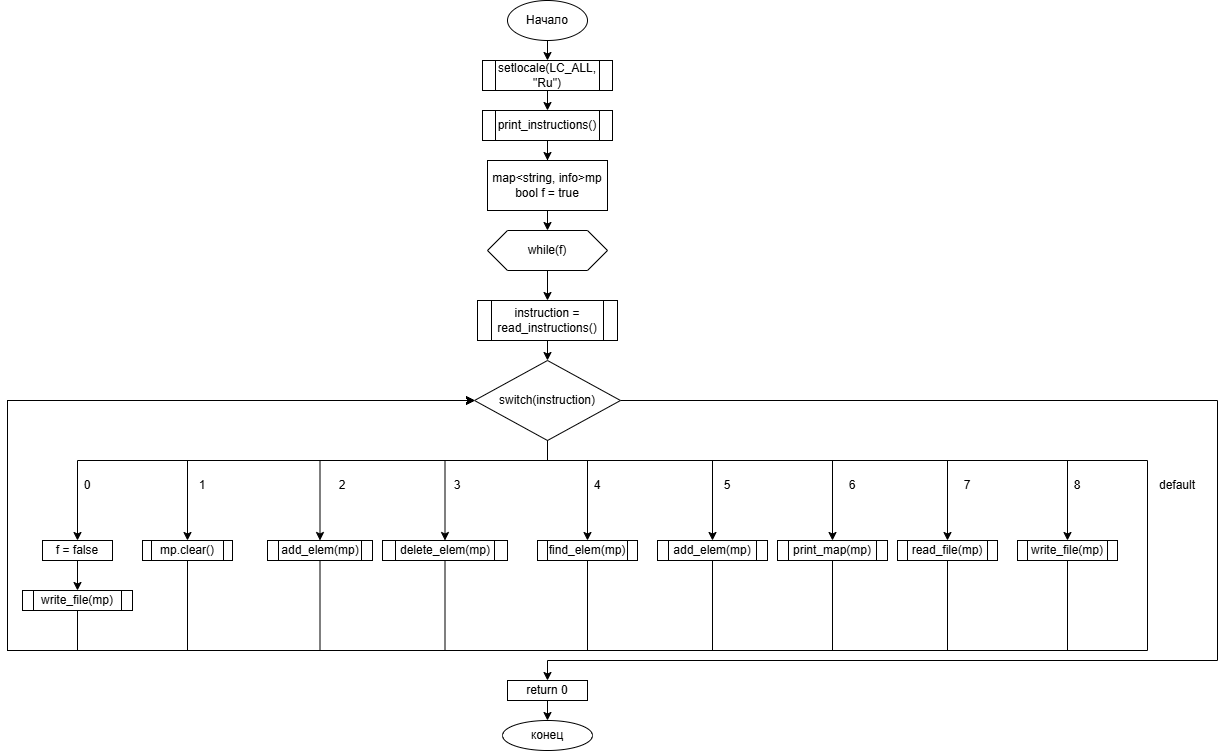

The diagram above was exported from draw.io. Its source (the exported page's mxGraphModel, read from the mxfile embedded in the PNG):
<mxGraphModel dx="2319" dy="1556" grid="1" gridSize="10" guides="1" tooltips="1" connect="1" arrows="1" fold="1" page="1" pageScale="1" pageWidth="827" pageHeight="1169" math="0" shadow="0">
  <root>
    <mxCell id="WIyWlLk6GJQsqaUBKTNV-0" />
    <mxCell id="WIyWlLk6GJQsqaUBKTNV-1" parent="WIyWlLk6GJQsqaUBKTNV-0" />
    <mxCell id="reXHQw3YhDLxEnLHSdrt-2" style="edgeStyle=orthogonalEdgeStyle;rounded=0;orthogonalLoop=1;jettySize=auto;html=1;exitX=0.5;exitY=1;exitDx=0;exitDy=0;entryX=0.5;entryY=0;entryDx=0;entryDy=0;" edge="1" parent="WIyWlLk6GJQsqaUBKTNV-1" source="reXHQw3YhDLxEnLHSdrt-0" target="reXHQw3YhDLxEnLHSdrt-1">
      <mxGeometry relative="1" as="geometry" />
    </mxCell>
    <mxCell id="reXHQw3YhDLxEnLHSdrt-0" value="Начало" style="ellipse;whiteSpace=wrap;html=1;" vertex="1" parent="WIyWlLk6GJQsqaUBKTNV-1">
      <mxGeometry x="360" y="130" width="80" height="40" as="geometry" />
    </mxCell>
    <mxCell id="reXHQw3YhDLxEnLHSdrt-4" style="edgeStyle=orthogonalEdgeStyle;rounded=0;orthogonalLoop=1;jettySize=auto;html=1;exitX=0.5;exitY=1;exitDx=0;exitDy=0;entryX=0.5;entryY=0;entryDx=0;entryDy=0;" edge="1" parent="WIyWlLk6GJQsqaUBKTNV-1" source="reXHQw3YhDLxEnLHSdrt-1" target="reXHQw3YhDLxEnLHSdrt-3">
      <mxGeometry relative="1" as="geometry" />
    </mxCell>
    <mxCell id="reXHQw3YhDLxEnLHSdrt-1" value="setlocale(LC_ALL, &quot;Ru&quot;)" style="shape=process;whiteSpace=wrap;html=1;backgroundOutline=1;" vertex="1" parent="WIyWlLk6GJQsqaUBKTNV-1">
      <mxGeometry x="335" y="190" width="130" height="30" as="geometry" />
    </mxCell>
    <mxCell id="reXHQw3YhDLxEnLHSdrt-7" value="" style="edgeStyle=orthogonalEdgeStyle;rounded=0;orthogonalLoop=1;jettySize=auto;html=1;" edge="1" parent="WIyWlLk6GJQsqaUBKTNV-1" source="reXHQw3YhDLxEnLHSdrt-3" target="reXHQw3YhDLxEnLHSdrt-6">
      <mxGeometry relative="1" as="geometry" />
    </mxCell>
    <mxCell id="reXHQw3YhDLxEnLHSdrt-3" value="print_instructions()" style="shape=process;whiteSpace=wrap;html=1;backgroundOutline=1;" vertex="1" parent="WIyWlLk6GJQsqaUBKTNV-1">
      <mxGeometry x="335" y="240" width="130" height="30" as="geometry" />
    </mxCell>
    <mxCell id="reXHQw3YhDLxEnLHSdrt-9" style="edgeStyle=orthogonalEdgeStyle;rounded=0;orthogonalLoop=1;jettySize=auto;html=1;exitX=0.5;exitY=1;exitDx=0;exitDy=0;entryX=0.5;entryY=0;entryDx=0;entryDy=0;" edge="1" parent="WIyWlLk6GJQsqaUBKTNV-1" source="reXHQw3YhDLxEnLHSdrt-6" target="reXHQw3YhDLxEnLHSdrt-8">
      <mxGeometry relative="1" as="geometry" />
    </mxCell>
    <mxCell id="reXHQw3YhDLxEnLHSdrt-6" value="map&amp;lt;string, info&amp;gt;mp&lt;div&gt;bool f = true&lt;/div&gt;" style="whiteSpace=wrap;html=1;" vertex="1" parent="WIyWlLk6GJQsqaUBKTNV-1">
      <mxGeometry x="340" y="290" width="120" height="50" as="geometry" />
    </mxCell>
    <mxCell id="reXHQw3YhDLxEnLHSdrt-13" value="" style="edgeStyle=orthogonalEdgeStyle;rounded=0;orthogonalLoop=1;jettySize=auto;html=1;" edge="1" parent="WIyWlLk6GJQsqaUBKTNV-1" source="reXHQw3YhDLxEnLHSdrt-8" target="reXHQw3YhDLxEnLHSdrt-12">
      <mxGeometry relative="1" as="geometry" />
    </mxCell>
    <mxCell id="reXHQw3YhDLxEnLHSdrt-8" value="while(f)" style="shape=hexagon;perimeter=hexagonPerimeter2;whiteSpace=wrap;html=1;fixedSize=1;" vertex="1" parent="WIyWlLk6GJQsqaUBKTNV-1">
      <mxGeometry x="340" y="360" width="120" height="40" as="geometry" />
    </mxCell>
    <mxCell id="reXHQw3YhDLxEnLHSdrt-15" style="edgeStyle=orthogonalEdgeStyle;rounded=0;orthogonalLoop=1;jettySize=auto;html=1;exitX=0.5;exitY=1;exitDx=0;exitDy=0;entryX=0.5;entryY=0;entryDx=0;entryDy=0;" edge="1" parent="WIyWlLk6GJQsqaUBKTNV-1" source="reXHQw3YhDLxEnLHSdrt-12" target="reXHQw3YhDLxEnLHSdrt-14">
      <mxGeometry relative="1" as="geometry" />
    </mxCell>
    <mxCell id="reXHQw3YhDLxEnLHSdrt-12" value="instruction = read_instructions()" style="shape=process;whiteSpace=wrap;html=1;backgroundOutline=1;" vertex="1" parent="WIyWlLk6GJQsqaUBKTNV-1">
      <mxGeometry x="330" y="430" width="140" height="40" as="geometry" />
    </mxCell>
    <mxCell id="reXHQw3YhDLxEnLHSdrt-18" style="edgeStyle=orthogonalEdgeStyle;rounded=0;orthogonalLoop=1;jettySize=auto;html=1;exitX=0.5;exitY=1;exitDx=0;exitDy=0;entryX=0.5;entryY=0;entryDx=0;entryDy=0;" edge="1" parent="WIyWlLk6GJQsqaUBKTNV-1" source="reXHQw3YhDLxEnLHSdrt-14" target="reXHQw3YhDLxEnLHSdrt-16">
      <mxGeometry relative="1" as="geometry">
        <Array as="points">
          <mxPoint x="400" y="590" />
          <mxPoint x="-70" y="590" />
        </Array>
      </mxGeometry>
    </mxCell>
    <mxCell id="reXHQw3YhDLxEnLHSdrt-34" style="edgeStyle=orthogonalEdgeStyle;rounded=0;orthogonalLoop=1;jettySize=auto;html=1;exitX=0.5;exitY=1;exitDx=0;exitDy=0;entryX=0.5;entryY=0;entryDx=0;entryDy=0;" edge="1" parent="WIyWlLk6GJQsqaUBKTNV-1" source="reXHQw3YhDLxEnLHSdrt-14" target="reXHQw3YhDLxEnLHSdrt-23">
      <mxGeometry relative="1" as="geometry">
        <Array as="points">
          <mxPoint x="400" y="590" />
          <mxPoint x="40" y="590" />
        </Array>
      </mxGeometry>
    </mxCell>
    <mxCell id="reXHQw3YhDLxEnLHSdrt-35" style="edgeStyle=orthogonalEdgeStyle;rounded=0;orthogonalLoop=1;jettySize=auto;html=1;exitX=0.5;exitY=1;exitDx=0;exitDy=0;entryX=0.5;entryY=0;entryDx=0;entryDy=0;" edge="1" parent="WIyWlLk6GJQsqaUBKTNV-1" source="reXHQw3YhDLxEnLHSdrt-14" target="reXHQw3YhDLxEnLHSdrt-26">
      <mxGeometry relative="1" as="geometry">
        <Array as="points">
          <mxPoint x="400" y="590" />
          <mxPoint x="173" y="590" />
        </Array>
      </mxGeometry>
    </mxCell>
    <mxCell id="reXHQw3YhDLxEnLHSdrt-36" style="edgeStyle=orthogonalEdgeStyle;rounded=0;orthogonalLoop=1;jettySize=auto;html=1;exitX=0.5;exitY=1;exitDx=0;exitDy=0;entryX=0.5;entryY=0;entryDx=0;entryDy=0;" edge="1" parent="WIyWlLk6GJQsqaUBKTNV-1" source="reXHQw3YhDLxEnLHSdrt-14" target="reXHQw3YhDLxEnLHSdrt-27">
      <mxGeometry relative="1" as="geometry">
        <Array as="points">
          <mxPoint x="400" y="590" />
          <mxPoint x="298" y="590" />
        </Array>
      </mxGeometry>
    </mxCell>
    <mxCell id="reXHQw3YhDLxEnLHSdrt-37" style="edgeStyle=orthogonalEdgeStyle;rounded=0;orthogonalLoop=1;jettySize=auto;html=1;exitX=0.5;exitY=1;exitDx=0;exitDy=0;entryX=0.5;entryY=0;entryDx=0;entryDy=0;" edge="1" parent="WIyWlLk6GJQsqaUBKTNV-1" source="reXHQw3YhDLxEnLHSdrt-14" target="reXHQw3YhDLxEnLHSdrt-28">
      <mxGeometry relative="1" as="geometry">
        <Array as="points">
          <mxPoint x="400" y="590" />
          <mxPoint x="440" y="590" />
        </Array>
      </mxGeometry>
    </mxCell>
    <mxCell id="reXHQw3YhDLxEnLHSdrt-38" style="edgeStyle=orthogonalEdgeStyle;rounded=0;orthogonalLoop=1;jettySize=auto;html=1;exitX=0.5;exitY=1;exitDx=0;exitDy=0;entryX=0.5;entryY=0;entryDx=0;entryDy=0;" edge="1" parent="WIyWlLk6GJQsqaUBKTNV-1" source="reXHQw3YhDLxEnLHSdrt-14" target="reXHQw3YhDLxEnLHSdrt-29">
      <mxGeometry relative="1" as="geometry">
        <Array as="points">
          <mxPoint x="400" y="590" />
          <mxPoint x="565" y="590" />
        </Array>
      </mxGeometry>
    </mxCell>
    <mxCell id="reXHQw3YhDLxEnLHSdrt-39" style="edgeStyle=orthogonalEdgeStyle;rounded=0;orthogonalLoop=1;jettySize=auto;html=1;exitX=0.5;exitY=1;exitDx=0;exitDy=0;entryX=0.5;entryY=0;entryDx=0;entryDy=0;" edge="1" parent="WIyWlLk6GJQsqaUBKTNV-1" source="reXHQw3YhDLxEnLHSdrt-14" target="reXHQw3YhDLxEnLHSdrt-30">
      <mxGeometry relative="1" as="geometry">
        <Array as="points">
          <mxPoint x="400" y="590" />
          <mxPoint x="685" y="590" />
        </Array>
      </mxGeometry>
    </mxCell>
    <mxCell id="reXHQw3YhDLxEnLHSdrt-40" style="edgeStyle=orthogonalEdgeStyle;rounded=0;orthogonalLoop=1;jettySize=auto;html=1;exitX=0.5;exitY=1;exitDx=0;exitDy=0;entryX=0.5;entryY=0;entryDx=0;entryDy=0;" edge="1" parent="WIyWlLk6GJQsqaUBKTNV-1" source="reXHQw3YhDLxEnLHSdrt-14" target="reXHQw3YhDLxEnLHSdrt-31">
      <mxGeometry relative="1" as="geometry">
        <Array as="points">
          <mxPoint x="400" y="590" />
          <mxPoint x="800" y="590" />
        </Array>
      </mxGeometry>
    </mxCell>
    <mxCell id="reXHQw3YhDLxEnLHSdrt-41" style="edgeStyle=orthogonalEdgeStyle;rounded=0;orthogonalLoop=1;jettySize=auto;html=1;exitX=0.5;exitY=1;exitDx=0;exitDy=0;entryX=0.5;entryY=0;entryDx=0;entryDy=0;" edge="1" parent="WIyWlLk6GJQsqaUBKTNV-1" source="reXHQw3YhDLxEnLHSdrt-14" target="reXHQw3YhDLxEnLHSdrt-32">
      <mxGeometry relative="1" as="geometry">
        <Array as="points">
          <mxPoint x="400" y="590" />
          <mxPoint x="920" y="590" />
        </Array>
      </mxGeometry>
    </mxCell>
    <mxCell id="reXHQw3YhDLxEnLHSdrt-66" style="edgeStyle=orthogonalEdgeStyle;rounded=0;orthogonalLoop=1;jettySize=auto;html=1;exitX=1;exitY=0.5;exitDx=0;exitDy=0;entryX=0.5;entryY=0;entryDx=0;entryDy=0;" edge="1" parent="WIyWlLk6GJQsqaUBKTNV-1" source="reXHQw3YhDLxEnLHSdrt-14" target="reXHQw3YhDLxEnLHSdrt-65">
      <mxGeometry relative="1" as="geometry">
        <Array as="points">
          <mxPoint x="1070" y="530" />
          <mxPoint x="1070" y="790" />
          <mxPoint x="400" y="790" />
        </Array>
      </mxGeometry>
    </mxCell>
    <mxCell id="reXHQw3YhDLxEnLHSdrt-14" value="switch(instruction)" style="rhombus;whiteSpace=wrap;html=1;" vertex="1" parent="WIyWlLk6GJQsqaUBKTNV-1">
      <mxGeometry x="327" y="490" width="146" height="80" as="geometry" />
    </mxCell>
    <mxCell id="reXHQw3YhDLxEnLHSdrt-22" value="" style="edgeStyle=orthogonalEdgeStyle;rounded=0;orthogonalLoop=1;jettySize=auto;html=1;" edge="1" parent="WIyWlLk6GJQsqaUBKTNV-1" source="reXHQw3YhDLxEnLHSdrt-16" target="reXHQw3YhDLxEnLHSdrt-21">
      <mxGeometry relative="1" as="geometry" />
    </mxCell>
    <mxCell id="reXHQw3YhDLxEnLHSdrt-16" value="f = false" style="whiteSpace=wrap;html=1;" vertex="1" parent="WIyWlLk6GJQsqaUBKTNV-1">
      <mxGeometry x="-105" y="670" width="70" height="20" as="geometry" />
    </mxCell>
    <mxCell id="reXHQw3YhDLxEnLHSdrt-55" style="edgeStyle=orthogonalEdgeStyle;rounded=0;orthogonalLoop=1;jettySize=auto;html=1;exitX=0.5;exitY=1;exitDx=0;exitDy=0;entryX=0;entryY=0.5;entryDx=0;entryDy=0;" edge="1" parent="WIyWlLk6GJQsqaUBKTNV-1" source="reXHQw3YhDLxEnLHSdrt-21" target="reXHQw3YhDLxEnLHSdrt-14">
      <mxGeometry relative="1" as="geometry">
        <Array as="points">
          <mxPoint x="-70" y="780" />
          <mxPoint x="-140" y="780" />
          <mxPoint x="-140" y="530" />
        </Array>
      </mxGeometry>
    </mxCell>
    <mxCell id="reXHQw3YhDLxEnLHSdrt-21" value="write_file(mp)" style="shape=process;whiteSpace=wrap;html=1;backgroundOutline=1;" vertex="1" parent="WIyWlLk6GJQsqaUBKTNV-1">
      <mxGeometry x="-125" y="720" width="110" height="20" as="geometry" />
    </mxCell>
    <mxCell id="reXHQw3YhDLxEnLHSdrt-56" style="edgeStyle=orthogonalEdgeStyle;rounded=0;orthogonalLoop=1;jettySize=auto;html=1;exitX=0.5;exitY=1;exitDx=0;exitDy=0;entryX=0;entryY=0.5;entryDx=0;entryDy=0;" edge="1" parent="WIyWlLk6GJQsqaUBKTNV-1" source="reXHQw3YhDLxEnLHSdrt-23" target="reXHQw3YhDLxEnLHSdrt-14">
      <mxGeometry relative="1" as="geometry">
        <Array as="points">
          <mxPoint x="40" y="780" />
          <mxPoint x="-140" y="780" />
          <mxPoint x="-140" y="530" />
        </Array>
      </mxGeometry>
    </mxCell>
    <mxCell id="reXHQw3YhDLxEnLHSdrt-23" value="mp.clear()" style="shape=process;whiteSpace=wrap;html=1;backgroundOutline=1;" vertex="1" parent="WIyWlLk6GJQsqaUBKTNV-1">
      <mxGeometry x="-5" y="670" width="90" height="20" as="geometry" />
    </mxCell>
    <mxCell id="reXHQw3YhDLxEnLHSdrt-57" style="edgeStyle=orthogonalEdgeStyle;rounded=0;orthogonalLoop=1;jettySize=auto;html=1;exitX=0.5;exitY=1;exitDx=0;exitDy=0;entryX=0;entryY=0.5;entryDx=0;entryDy=0;" edge="1" parent="WIyWlLk6GJQsqaUBKTNV-1" source="reXHQw3YhDLxEnLHSdrt-26" target="reXHQw3YhDLxEnLHSdrt-14">
      <mxGeometry relative="1" as="geometry">
        <Array as="points">
          <mxPoint x="172" y="780" />
          <mxPoint x="-140" y="780" />
          <mxPoint x="-140" y="530" />
        </Array>
      </mxGeometry>
    </mxCell>
    <mxCell id="reXHQw3YhDLxEnLHSdrt-26" value="add_elem(mp)" style="shape=process;whiteSpace=wrap;html=1;backgroundOutline=1;" vertex="1" parent="WIyWlLk6GJQsqaUBKTNV-1">
      <mxGeometry x="120" y="670" width="105" height="20" as="geometry" />
    </mxCell>
    <mxCell id="reXHQw3YhDLxEnLHSdrt-58" style="edgeStyle=orthogonalEdgeStyle;rounded=0;orthogonalLoop=1;jettySize=auto;html=1;exitX=0.5;exitY=1;exitDx=0;exitDy=0;entryX=0;entryY=0.5;entryDx=0;entryDy=0;" edge="1" parent="WIyWlLk6GJQsqaUBKTNV-1" source="reXHQw3YhDLxEnLHSdrt-27" target="reXHQw3YhDLxEnLHSdrt-14">
      <mxGeometry relative="1" as="geometry">
        <Array as="points">
          <mxPoint x="298" y="780" />
          <mxPoint x="-140" y="780" />
          <mxPoint x="-140" y="530" />
        </Array>
      </mxGeometry>
    </mxCell>
    <mxCell id="reXHQw3YhDLxEnLHSdrt-27" value="delete_elem(mp)" style="shape=process;whiteSpace=wrap;html=1;backgroundOutline=1;" vertex="1" parent="WIyWlLk6GJQsqaUBKTNV-1">
      <mxGeometry x="235" y="670" width="125" height="20" as="geometry" />
    </mxCell>
    <mxCell id="reXHQw3YhDLxEnLHSdrt-59" style="edgeStyle=orthogonalEdgeStyle;rounded=0;orthogonalLoop=1;jettySize=auto;html=1;exitX=0.5;exitY=1;exitDx=0;exitDy=0;entryX=0;entryY=0.5;entryDx=0;entryDy=0;" edge="1" parent="WIyWlLk6GJQsqaUBKTNV-1" source="reXHQw3YhDLxEnLHSdrt-28" target="reXHQw3YhDLxEnLHSdrt-14">
      <mxGeometry relative="1" as="geometry">
        <Array as="points">
          <mxPoint x="440" y="780" />
          <mxPoint x="-140" y="780" />
          <mxPoint x="-140" y="530" />
        </Array>
      </mxGeometry>
    </mxCell>
    <mxCell id="reXHQw3YhDLxEnLHSdrt-28" value="find_elem(mp)" style="shape=process;whiteSpace=wrap;html=1;backgroundOutline=1;" vertex="1" parent="WIyWlLk6GJQsqaUBKTNV-1">
      <mxGeometry x="390" y="670" width="100" height="20" as="geometry" />
    </mxCell>
    <mxCell id="reXHQw3YhDLxEnLHSdrt-60" style="edgeStyle=orthogonalEdgeStyle;rounded=0;orthogonalLoop=1;jettySize=auto;html=1;exitX=0.5;exitY=1;exitDx=0;exitDy=0;entryX=0;entryY=0.5;entryDx=0;entryDy=0;" edge="1" parent="WIyWlLk6GJQsqaUBKTNV-1" source="reXHQw3YhDLxEnLHSdrt-29" target="reXHQw3YhDLxEnLHSdrt-14">
      <mxGeometry relative="1" as="geometry">
        <Array as="points">
          <mxPoint x="565" y="780" />
          <mxPoint x="-140" y="780" />
          <mxPoint x="-140" y="530" />
        </Array>
      </mxGeometry>
    </mxCell>
    <mxCell id="reXHQw3YhDLxEnLHSdrt-29" value="add_elem(mp)" style="shape=process;whiteSpace=wrap;html=1;backgroundOutline=1;" vertex="1" parent="WIyWlLk6GJQsqaUBKTNV-1">
      <mxGeometry x="510" y="670" width="110" height="20" as="geometry" />
    </mxCell>
    <mxCell id="reXHQw3YhDLxEnLHSdrt-61" style="edgeStyle=orthogonalEdgeStyle;rounded=0;orthogonalLoop=1;jettySize=auto;html=1;exitX=0.5;exitY=1;exitDx=0;exitDy=0;entryX=0;entryY=0.5;entryDx=0;entryDy=0;" edge="1" parent="WIyWlLk6GJQsqaUBKTNV-1" source="reXHQw3YhDLxEnLHSdrt-30" target="reXHQw3YhDLxEnLHSdrt-14">
      <mxGeometry relative="1" as="geometry">
        <Array as="points">
          <mxPoint x="685" y="780" />
          <mxPoint x="-140" y="780" />
          <mxPoint x="-140" y="530" />
        </Array>
      </mxGeometry>
    </mxCell>
    <mxCell id="reXHQw3YhDLxEnLHSdrt-30" value="print_map(mp)" style="shape=process;whiteSpace=wrap;html=1;backgroundOutline=1;" vertex="1" parent="WIyWlLk6GJQsqaUBKTNV-1">
      <mxGeometry x="630" y="670" width="110" height="20" as="geometry" />
    </mxCell>
    <mxCell id="reXHQw3YhDLxEnLHSdrt-62" style="edgeStyle=orthogonalEdgeStyle;rounded=0;orthogonalLoop=1;jettySize=auto;html=1;exitX=0.5;exitY=1;exitDx=0;exitDy=0;entryX=0;entryY=0.5;entryDx=0;entryDy=0;" edge="1" parent="WIyWlLk6GJQsqaUBKTNV-1" source="reXHQw3YhDLxEnLHSdrt-31" target="reXHQw3YhDLxEnLHSdrt-14">
      <mxGeometry relative="1" as="geometry">
        <Array as="points">
          <mxPoint x="800" y="780" />
          <mxPoint x="-140" y="780" />
          <mxPoint x="-140" y="530" />
        </Array>
      </mxGeometry>
    </mxCell>
    <mxCell id="reXHQw3YhDLxEnLHSdrt-31" value="read_file(mp)" style="shape=process;whiteSpace=wrap;html=1;backgroundOutline=1;" vertex="1" parent="WIyWlLk6GJQsqaUBKTNV-1">
      <mxGeometry x="750" y="670" width="100" height="20" as="geometry" />
    </mxCell>
    <mxCell id="reXHQw3YhDLxEnLHSdrt-63" style="edgeStyle=orthogonalEdgeStyle;rounded=0;orthogonalLoop=1;jettySize=auto;html=1;exitX=0.5;exitY=1;exitDx=0;exitDy=0;entryX=0;entryY=0.5;entryDx=0;entryDy=0;" edge="1" parent="WIyWlLk6GJQsqaUBKTNV-1" source="reXHQw3YhDLxEnLHSdrt-32" target="reXHQw3YhDLxEnLHSdrt-14">
      <mxGeometry relative="1" as="geometry">
        <Array as="points">
          <mxPoint x="920" y="780" />
          <mxPoint x="-140" y="780" />
          <mxPoint x="-140" y="530" />
        </Array>
      </mxGeometry>
    </mxCell>
    <mxCell id="reXHQw3YhDLxEnLHSdrt-32" value="write_file(mp)" style="shape=process;whiteSpace=wrap;html=1;backgroundOutline=1;" vertex="1" parent="WIyWlLk6GJQsqaUBKTNV-1">
      <mxGeometry x="870" y="670" width="100" height="20" as="geometry" />
    </mxCell>
    <mxCell id="reXHQw3YhDLxEnLHSdrt-42" value="0" style="text;html=1;align=center;verticalAlign=middle;whiteSpace=wrap;rounded=0;" vertex="1" parent="WIyWlLk6GJQsqaUBKTNV-1">
      <mxGeometry x="-90" y="600" width="60" height="30" as="geometry" />
    </mxCell>
    <mxCell id="reXHQw3YhDLxEnLHSdrt-43" value="1" style="text;html=1;align=center;verticalAlign=middle;whiteSpace=wrap;rounded=0;" vertex="1" parent="WIyWlLk6GJQsqaUBKTNV-1">
      <mxGeometry x="25" y="600" width="60" height="30" as="geometry" />
    </mxCell>
    <mxCell id="reXHQw3YhDLxEnLHSdrt-44" value="2" style="text;html=1;align=center;verticalAlign=middle;whiteSpace=wrap;rounded=0;" vertex="1" parent="WIyWlLk6GJQsqaUBKTNV-1">
      <mxGeometry x="165" y="600" width="60" height="30" as="geometry" />
    </mxCell>
    <mxCell id="reXHQw3YhDLxEnLHSdrt-45" value="3" style="text;html=1;align=center;verticalAlign=middle;whiteSpace=wrap;rounded=0;" vertex="1" parent="WIyWlLk6GJQsqaUBKTNV-1">
      <mxGeometry x="280" y="600" width="60" height="30" as="geometry" />
    </mxCell>
    <mxCell id="reXHQw3YhDLxEnLHSdrt-46" value="4" style="text;html=1;align=center;verticalAlign=middle;whiteSpace=wrap;rounded=0;" vertex="1" parent="WIyWlLk6GJQsqaUBKTNV-1">
      <mxGeometry x="420" y="600" width="60" height="30" as="geometry" />
    </mxCell>
    <mxCell id="reXHQw3YhDLxEnLHSdrt-47" value="5" style="text;html=1;align=center;verticalAlign=middle;whiteSpace=wrap;rounded=0;" vertex="1" parent="WIyWlLk6GJQsqaUBKTNV-1">
      <mxGeometry x="550" y="600" width="60" height="30" as="geometry" />
    </mxCell>
    <mxCell id="reXHQw3YhDLxEnLHSdrt-48" value="6" style="text;html=1;align=center;verticalAlign=middle;whiteSpace=wrap;rounded=0;" vertex="1" parent="WIyWlLk6GJQsqaUBKTNV-1">
      <mxGeometry x="675" y="600" width="60" height="30" as="geometry" />
    </mxCell>
    <mxCell id="reXHQw3YhDLxEnLHSdrt-49" value="7" style="text;html=1;align=center;verticalAlign=middle;whiteSpace=wrap;rounded=0;" vertex="1" parent="WIyWlLk6GJQsqaUBKTNV-1">
      <mxGeometry x="790" y="600" width="60" height="30" as="geometry" />
    </mxCell>
    <mxCell id="reXHQw3YhDLxEnLHSdrt-50" value="8" style="text;html=1;align=center;verticalAlign=middle;whiteSpace=wrap;rounded=0;" vertex="1" parent="WIyWlLk6GJQsqaUBKTNV-1">
      <mxGeometry x="900" y="600" width="60" height="30" as="geometry" />
    </mxCell>
    <mxCell id="reXHQw3YhDLxEnLHSdrt-52" style="edgeStyle=orthogonalEdgeStyle;rounded=0;orthogonalLoop=1;jettySize=auto;html=1;exitX=0.5;exitY=1;exitDx=0;exitDy=0;entryX=0;entryY=0.5;entryDx=0;entryDy=0;" edge="1" parent="WIyWlLk6GJQsqaUBKTNV-1" source="reXHQw3YhDLxEnLHSdrt-14" target="reXHQw3YhDLxEnLHSdrt-14">
      <mxGeometry relative="1" as="geometry">
        <Array as="points">
          <mxPoint x="400" y="590" />
          <mxPoint x="1000" y="590" />
          <mxPoint x="1000" y="780" />
          <mxPoint x="-140" y="780" />
          <mxPoint x="-140" y="530" />
        </Array>
      </mxGeometry>
    </mxCell>
    <mxCell id="reXHQw3YhDLxEnLHSdrt-53" value="default" style="text;html=1;align=center;verticalAlign=middle;whiteSpace=wrap;rounded=0;" vertex="1" parent="WIyWlLk6GJQsqaUBKTNV-1">
      <mxGeometry x="1000" y="600" width="60" height="30" as="geometry" />
    </mxCell>
    <mxCell id="reXHQw3YhDLxEnLHSdrt-68" style="edgeStyle=orthogonalEdgeStyle;rounded=0;orthogonalLoop=1;jettySize=auto;html=1;exitX=0.5;exitY=1;exitDx=0;exitDy=0;entryX=0.5;entryY=0;entryDx=0;entryDy=0;" edge="1" parent="WIyWlLk6GJQsqaUBKTNV-1" source="reXHQw3YhDLxEnLHSdrt-65" target="reXHQw3YhDLxEnLHSdrt-67">
      <mxGeometry relative="1" as="geometry" />
    </mxCell>
    <mxCell id="reXHQw3YhDLxEnLHSdrt-65" value="return 0" style="rounded=0;whiteSpace=wrap;html=1;" vertex="1" parent="WIyWlLk6GJQsqaUBKTNV-1">
      <mxGeometry x="360" y="810" width="80" height="20" as="geometry" />
    </mxCell>
    <mxCell id="reXHQw3YhDLxEnLHSdrt-67" value="конец" style="ellipse;whiteSpace=wrap;html=1;" vertex="1" parent="WIyWlLk6GJQsqaUBKTNV-1">
      <mxGeometry x="355" y="850" width="90" height="30" as="geometry" />
    </mxCell>
  </root>
</mxGraphModel>